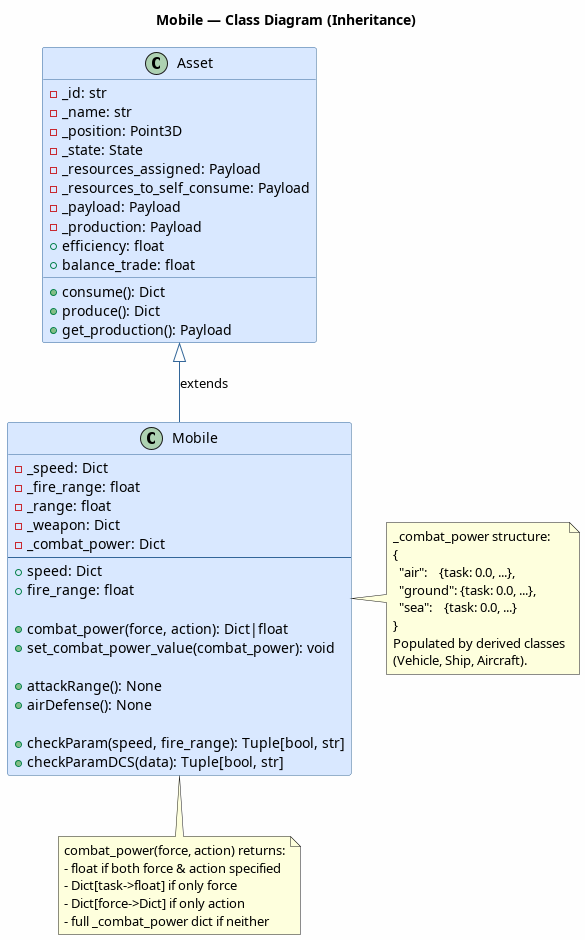

The diagram above was rendered by PlantUML. Its source (embedded in the PNG):
@startuml Mobile.Class.Diagram
title Mobile — Class Diagram (Inheritance)

skinparam classBackgroundColor #D9E8FF
skinparam classBorderColor #336699
skinparam ArrowColor #336699
skinparam backgroundColor #FEFEFE

class Asset {
    -_id: str
    -_name: str
    -_position: Point3D
    -_state: State
    -_resources_assigned: Payload
    -_resources_to_self_consume: Payload
    -_payload: Payload
    -_production: Payload
    +efficiency: float
    +balance_trade: float
    +consume(): Dict
    +produce(): Dict
    +get_production(): Payload
}

class Mobile {
    ' Additional private attributes
    -_speed: Dict
    -_fire_range: float
    -_range: float
    -_weapon: Dict
    -_combat_power: Dict
    --
    ' Properties
    +speed: Dict
    +fire_range: float

    ' Combat power
    +combat_power(force, action): Dict|float
    +set_combat_power_value(combat_power): void

    ' Stubs
    +attackRange(): None
    +airDefense(): None

    ' Validation
    +checkParam(speed, fire_range): Tuple[bool, str]
    +checkParamDCS(data): Tuple[bool, str]
}

Asset <|-- Mobile : extends

note right of Mobile
  _combat_power structure:
  {
    "air":    {task: 0.0, ...},
    "ground": {task: 0.0, ...},
    "sea":    {task: 0.0, ...}
  }
  Populated by derived classes
  (Vehicle, Ship, Aircraft).
end note

note bottom of Mobile
  combat_power(force, action) returns:
  - float if both force & action specified
  - Dict[task->float] if only force
  - Dict[force->Dict] if only action
  - full _combat_power dict if neither
end note

@enduml